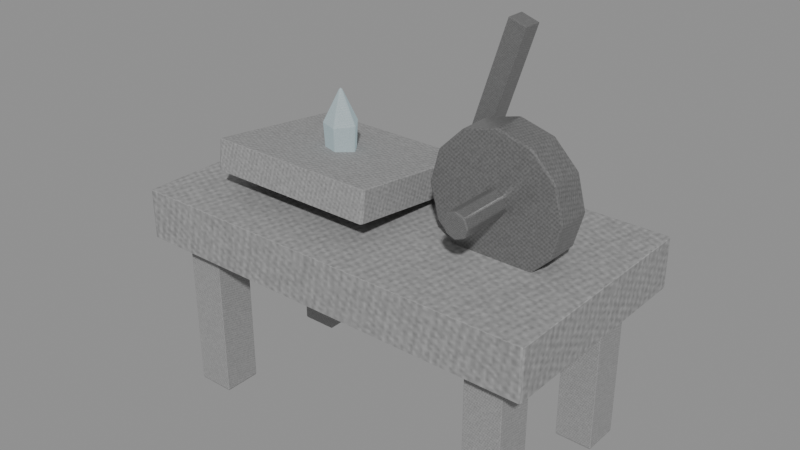 # Source: rune-engraver.blend  (saved by Blender 5.0.118; exported with 4.5.12 LTS)
import bpy
from mathutils import Matrix  # noqa: F401  (used for matrix-valued properties, if any)

bpy.ops.wm.read_factory_settings(use_empty=True)
scene = bpy.context.scene
scene.name = 'Scene'

# ---- images (referenced by path relative to the original .blend; pixels are not part of the script)
import os
ASSET_DIR = os.environ.get("B2B_ASSET_DIR", "")  # directory of the original .blend (textures are referenced by path, not embedded)
HERE = os.path.dirname(os.path.abspath(__file__))  # packed textures are extracted next to this script under _unpacked/

def load_image(name, relpath, width, height, colorspace="sRGB"):
    """Load a texture the original file referenced (path relative to the .blend, or extracted next to this script)."""
    p = next((c for c in (os.path.join(HERE, relpath), os.path.join(ASSET_DIR, relpath)) if relpath and os.path.exists(c)), "")
    if p:
        img = bpy.data.images.load(p, check_existing=True)
        img.name = name
    else:  # same state as the original file: an image datablock whose file is absent (Cycles renders it pink)
        img = bpy.data.images.new(name, width, height)
        img.source = "FILE"
        img.filepath = "//" + (relpath or name)
    img.colorspace_settings.name = colorspace
    return img
img_creature_stone = load_image('creature-stone', '_unpacked/b468ec73c82ed9a3.56482393.png', 256, 256, 'sRGB')
img_creature_carapace = load_image('creature-carapace', '_unpacked/47c10eca8ccae7da.a38ddbaa.png', 256, 256, 'sRGB')
img_creature_crystal = load_image('creature-crystal', '_unpacked/a024851ca806c911.3cb11d8b.png', 256, 256, 'sRGB')

# ---- materials (node trees are filled in below, after node groups)
mat_magenheim_world_artifact_rune_engraver_wood_stone = bpy.data.materials.new('magenheim.world-artifact.rune-engraver.wood.stone')
mat_magenheim_world_artifact_rune_engraver_wood_stone.use_backface_culling = True
mat_magenheim_world_artifact_rune_engraver_wood_carapace = bpy.data.materials.new('magenheim.world-artifact.rune-engraver.wood.carapace')
mat_magenheim_world_artifact_rune_engraver_wood_carapace.use_backface_culling = True
mat_magenheim_world_artifact_rune_engraver_stone_stone = bpy.data.materials.new('magenheim.world-artifact.rune-engraver.stone.stone')
mat_magenheim_world_artifact_rune_engraver_stone_stone.use_backface_culling = True
mat_magenheim_world_artifact_rune_engraver_bronze_stone = bpy.data.materials.new('magenheim.world-artifact.rune-engraver.bronze.stone')
mat_magenheim_world_artifact_rune_engraver_bronze_stone.use_backface_culling = True
mat_magenheim_world_artifact_rune_engraver_iron_stone = bpy.data.materials.new('magenheim.world-artifact.rune-engraver.iron.stone')
mat_magenheim_world_artifact_rune_engraver_iron_stone.use_backface_culling = True
mat_magenheim_world_artifact_rune_engraver_iron_carapace = bpy.data.materials.new('magenheim.world-artifact.rune-engraver.iron.carapace')
mat_magenheim_world_artifact_rune_engraver_iron_carapace.use_backface_culling = True
mat_magenheim_world_artifact_rune_engraver_crystal_crystal = bpy.data.materials.new('magenheim.world-artifact.rune-engraver.crystal.crystal')
mat_magenheim_world_artifact_rune_engraver_crystal_crystal.use_backface_culling = True

# ---- material node trees
mat_magenheim_world_artifact_rune_engraver_wood_stone.use_nodes = True; mat_magenheim_world_artifact_rune_engraver_wood_stone.node_tree.nodes.clear()
_N = mat_magenheim_world_artifact_rune_engraver_wood_stone.node_tree.nodes; _L = mat_magenheim_world_artifact_rune_engraver_wood_stone.node_tree.links
n0 = _N.new('ShaderNodeBsdfPrincipled'); n0.name = 'Principled BSDF'; n0.location = (-200, 100)
n0.inputs[2].default_value = 0.78
n0.inputs[27].default_value = (0.0, 0.0, 0.0, 1.0)
n0.inputs[28].default_value = 1.0
n1 = _N.new('ShaderNodeOutputMaterial'); n1.name = 'Material Output'; n1.location = (200, 100)
n2 = _N.new('ShaderNodeTexImage'); n2.name = 'Image Texture'; n2.location = (0, 0)
n2.image = img_creature_stone
_L.new(n0.outputs[0], n1.inputs[0])
_L.new(n2.outputs[0], n0.inputs[0])
n1.is_active_output = True
mat_magenheim_world_artifact_rune_engraver_wood_carapace.use_nodes = True; mat_magenheim_world_artifact_rune_engraver_wood_carapace.node_tree.nodes.clear()
_N = mat_magenheim_world_artifact_rune_engraver_wood_carapace.node_tree.nodes; _L = mat_magenheim_world_artifact_rune_engraver_wood_carapace.node_tree.links
n0 = _N.new('ShaderNodeBsdfPrincipled'); n0.name = 'Principled BSDF'; n0.location = (-200, 100)
n0.inputs[2].default_value = 0.78
n0.inputs[27].default_value = (0.0, 0.0, 0.0, 1.0)
n0.inputs[28].default_value = 1.0
n1 = _N.new('ShaderNodeOutputMaterial'); n1.name = 'Material Output'; n1.location = (200, 100)
n2 = _N.new('ShaderNodeTexImage'); n2.name = 'Image Texture'; n2.location = (0, 0)
n2.image = img_creature_carapace
_L.new(n0.outputs[0], n1.inputs[0])
_L.new(n2.outputs[0], n0.inputs[0])
n1.is_active_output = True
mat_magenheim_world_artifact_rune_engraver_stone_stone.use_nodes = True; mat_magenheim_world_artifact_rune_engraver_stone_stone.node_tree.nodes.clear()
_N = mat_magenheim_world_artifact_rune_engraver_stone_stone.node_tree.nodes; _L = mat_magenheim_world_artifact_rune_engraver_stone_stone.node_tree.links
n0 = _N.new('ShaderNodeBsdfPrincipled'); n0.name = 'Principled BSDF'; n0.location = (-200, 100)
n0.inputs[1].default_value = 0.02
n0.inputs[2].default_value = 0.86
n0.inputs[27].default_value = (0.0, 0.0, 0.0, 1.0)
n0.inputs[28].default_value = 1.0
n1 = _N.new('ShaderNodeOutputMaterial'); n1.name = 'Material Output'; n1.location = (200, 100)
n2 = _N.new('ShaderNodeTexImage'); n2.name = 'Image Texture'; n2.location = (0, 0)
n2.image = img_creature_stone
_L.new(n0.outputs[0], n1.inputs[0])
_L.new(n2.outputs[0], n0.inputs[0])
n1.is_active_output = True
mat_magenheim_world_artifact_rune_engraver_bronze_stone.use_nodes = True; mat_magenheim_world_artifact_rune_engraver_bronze_stone.node_tree.nodes.clear()
_N = mat_magenheim_world_artifact_rune_engraver_bronze_stone.node_tree.nodes; _L = mat_magenheim_world_artifact_rune_engraver_bronze_stone.node_tree.links
n0 = _N.new('ShaderNodeBsdfPrincipled'); n0.name = 'Principled BSDF'; n0.location = (-200, 100)
n0.inputs[1].default_value = 0.72
n0.inputs[2].default_value = 0.34
n0.inputs[27].default_value = (0.0, 0.0, 0.0, 1.0)
n0.inputs[28].default_value = 1.0
n1 = _N.new('ShaderNodeOutputMaterial'); n1.name = 'Material Output'; n1.location = (200, 100)
n2 = _N.new('ShaderNodeTexImage'); n2.name = 'Image Texture'; n2.location = (0, 0)
n2.image = img_creature_stone
_L.new(n0.outputs[0], n1.inputs[0])
_L.new(n2.outputs[0], n0.inputs[0])
n1.is_active_output = True
mat_magenheim_world_artifact_rune_engraver_iron_stone.use_nodes = True; mat_magenheim_world_artifact_rune_engraver_iron_stone.node_tree.nodes.clear()
_N = mat_magenheim_world_artifact_rune_engraver_iron_stone.node_tree.nodes; _L = mat_magenheim_world_artifact_rune_engraver_iron_stone.node_tree.links
n0 = _N.new('ShaderNodeBsdfPrincipled'); n0.name = 'Principled BSDF'; n0.location = (-200, 100)
n0.inputs[1].default_value = 0.72
n0.inputs[2].default_value = 0.34
n0.inputs[27].default_value = (0.0, 0.0, 0.0, 1.0)
n0.inputs[28].default_value = 1.0
n1 = _N.new('ShaderNodeOutputMaterial'); n1.name = 'Material Output'; n1.location = (200, 100)
n2 = _N.new('ShaderNodeTexImage'); n2.name = 'Image Texture'; n2.location = (0, 0)
n2.image = img_creature_stone
_L.new(n0.outputs[0], n1.inputs[0])
_L.new(n2.outputs[0], n0.inputs[0])
n1.is_active_output = True
mat_magenheim_world_artifact_rune_engraver_iron_carapace.use_nodes = True; mat_magenheim_world_artifact_rune_engraver_iron_carapace.node_tree.nodes.clear()
_N = mat_magenheim_world_artifact_rune_engraver_iron_carapace.node_tree.nodes; _L = mat_magenheim_world_artifact_rune_engraver_iron_carapace.node_tree.links
n0 = _N.new('ShaderNodeBsdfPrincipled'); n0.name = 'Principled BSDF'; n0.location = (-200, 100)
n0.inputs[1].default_value = 0.72
n0.inputs[2].default_value = 0.34
n0.inputs[27].default_value = (0.0, 0.0, 0.0, 1.0)
n0.inputs[28].default_value = 1.0
n1 = _N.new('ShaderNodeOutputMaterial'); n1.name = 'Material Output'; n1.location = (200, 100)
n2 = _N.new('ShaderNodeTexImage'); n2.name = 'Image Texture'; n2.location = (0, 0)
n2.image = img_creature_carapace
_L.new(n0.outputs[0], n1.inputs[0])
_L.new(n2.outputs[0], n0.inputs[0])
n1.is_active_output = True
mat_magenheim_world_artifact_rune_engraver_crystal_crystal.use_nodes = True; mat_magenheim_world_artifact_rune_engraver_crystal_crystal.node_tree.nodes.clear()
_N = mat_magenheim_world_artifact_rune_engraver_crystal_crystal.node_tree.nodes; _L = mat_magenheim_world_artifact_rune_engraver_crystal_crystal.node_tree.links
n0 = _N.new('ShaderNodeBsdfPrincipled'); n0.name = 'Principled BSDF'; n0.location = (-200, 100)
n0.inputs[1].default_value = 0.02
n0.inputs[2].default_value = 0.22
n0.inputs[27].default_value = (0.21, 0.3444, 0.3864, 1.0)
n0.inputs[28].default_value = 0.65
n1 = _N.new('ShaderNodeOutputMaterial'); n1.name = 'Material Output'; n1.location = (200, 100)
n2 = _N.new('ShaderNodeTexImage'); n2.name = 'Image Texture'; n2.location = (0, 0)
n2.image = img_creature_crystal
_L.new(n0.outputs[0], n1.inputs[0])
_L.new(n2.outputs[0], n0.inputs[0])
n1.is_active_output = True

# ---- meshes
me_bench = bpy.data.meshes.new('bench')
me_bench.from_pydata([(-0.67, 0.36, -0.08), (0.67, 0.36, -0.08), (0.67, 0.36, 0.08), (-0.67, 0.36, 0.08), (-0.67, -0.36, -0.08), (0.67, -0.36, -0.08), (0.67, -0.36, 0.08), (-0.67, -0.36, 0.08)], [], [(0, 3, 2), (0, 2, 1), (4, 5, 6), (4, 6, 7), (0, 4, 7), (0, 7, 3), (1, 2, 6), (1, 6, 5), (0, 1, 5), (0, 5, 4), (3, 7, 6), (3, 6, 2)])
_uv = me_bench.uv_layers.new(name='UVMap')
_uv.uv.foreach_set('vector', [0.8185, 0.6714, 0.7389, 0.6714, 0.7389, 0.004441, 0.8185, 0.6714, 0.7389, 0.004441, 0.8185, 0.004441, 0.907, 0.004441, 0.907, 0.6714, 0.8274, 0.6714, 0.907, 0.004441, 0.8274, 0.6714, 0.8274, 0.004441, 0.9956, 0.004441, 0.9956, 0.3628, 0.9159, 0.3628, 0.9956, 0.004441, 0.9159, 0.3628, 0.9159, 0.004441, 0.9956, 0.73, 0.9159, 0.73, 0.9159, 0.3717, 0.9956, 0.73, 0.9159, 0.3717, 0.9956, 0.3717, 0.3628, 0.004441, 0.3628, 0.6714, 0.004441, 0.6714, 0.3628, 0.004441, 0.004441, 0.6714, 0.004441, 0.004441, 0.73, 0.6714, 0.3717, 0.6714, 0.3717, 0.004441, 0.73, 0.6714, 0.3717, 0.004441, 0.73, 0.004441])
me_bench.materials.append(mat_magenheim_world_artifact_rune_engraver_wood_stone)
me_bench.update()
me_leg__0_52__0_24 = bpy.data.meshes.new('leg--0.52--0.24')
me_leg__0_52__0_24.from_pydata([(-0.06, 0.06, -0.28), (0.06, 0.06, -0.28), (0.06, 0.06, 0.28), (-0.06, 0.06, 0.28), (-0.06, -0.06, -0.28), (0.06, -0.06, -0.28), (0.06, -0.06, 0.28), (-0.06, -0.06, 0.28)], [], [(0, 3, 2), (0, 2, 1), (4, 5, 6), (4, 6, 7), (0, 4, 7), (0, 7, 3), (1, 2, 6), (1, 6, 5), (0, 1, 5), (0, 5, 4), (3, 7, 6), (3, 6, 2)])
_uv = me_leg__0_52__0_24.uv_layers.new(name='UVMap')
_uv.uv.foreach_set('vector', [0.005052, 0.8912, 0.005052, 0.005052, 0.1949, 0.005052, 0.005052, 0.8912, 0.1949, 0.005052, 0.1949, 0.8912, 0.3949, 0.8912, 0.2051, 0.8912, 0.2051, 0.005052, 0.3949, 0.8912, 0.2051, 0.005052, 0.3949, 0.005052, 0.5949, 0.8912, 0.4051, 0.8912, 0.4051, 0.005052, 0.5949, 0.8912, 0.4051, 0.005052, 0.5949, 0.005052, 0.6051, 0.8912, 0.6051, 0.005052, 0.7949, 0.005052, 0.6051, 0.8912, 0.7949, 0.005052, 0.7949, 0.8912, 0.9949, 0.005052, 0.9949, 0.1949, 0.8051, 0.1949, 0.9949, 0.005052, 0.8051, 0.1949, 0.8051, 0.005052, 0.9949, 0.3949, 0.8051, 0.3949, 0.8051, 0.2051, 0.9949, 0.3949, 0.8051, 0.2051, 0.9949, 0.2051])
me_leg__0_52__0_24.materials.append(mat_magenheim_world_artifact_rune_engraver_wood_carapace)
me_leg__0_52__0_24.update()
me_leg__0_52_0_24 = bpy.data.meshes.new('leg--0.52-0.24')
me_leg__0_52_0_24.from_pydata([(-0.06, 0.06, -0.28), (0.06, 0.06, -0.28), (0.06, 0.06, 0.28), (-0.06, 0.06, 0.28), (-0.06, -0.06, -0.28), (0.06, -0.06, -0.28), (0.06, -0.06, 0.28), (-0.06, -0.06, 0.28)], [], [(0, 3, 2), (0, 2, 1), (4, 5, 6), (4, 6, 7), (0, 4, 7), (0, 7, 3), (1, 2, 6), (1, 6, 5), (0, 1, 5), (0, 5, 4), (3, 7, 6), (3, 6, 2)])
_uv = me_leg__0_52_0_24.uv_layers.new(name='UVMap')
_uv.uv.foreach_set('vector', [0.005052, 0.8912, 0.005052, 0.005052, 0.1949, 0.005052, 0.005052, 0.8912, 0.1949, 0.005052, 0.1949, 0.8912, 0.3949, 0.8912, 0.2051, 0.8912, 0.2051, 0.005052, 0.3949, 0.8912, 0.2051, 0.005052, 0.3949, 0.005052, 0.5949, 0.8912, 0.4051, 0.8912, 0.4051, 0.005052, 0.5949, 0.8912, 0.4051, 0.005052, 0.5949, 0.005052, 0.6051, 0.8912, 0.6051, 0.005052, 0.7949, 0.005052, 0.6051, 0.8912, 0.7949, 0.005052, 0.7949, 0.8912, 0.9949, 0.2051, 0.9949, 0.3949, 0.8051, 0.3949, 0.9949, 0.2051, 0.8051, 0.3949, 0.8051, 0.2051, 0.9949, 0.1949, 0.8051, 0.1949, 0.8051, 0.005052, 0.9949, 0.1949, 0.8051, 0.005052, 0.9949, 0.005052])
me_leg__0_52_0_24.materials.append(mat_magenheim_world_artifact_rune_engraver_wood_carapace)
me_leg__0_52_0_24.update()
me_leg_0_52__0_24 = bpy.data.meshes.new('leg-0.52--0.24')
me_leg_0_52__0_24.from_pydata([(-0.06, 0.06, -0.28), (0.06, 0.06, -0.28), (0.06, 0.06, 0.28), (-0.06, 0.06, 0.28), (-0.06, -0.06, -0.28), (0.06, -0.06, -0.28), (0.06, -0.06, 0.28), (-0.06, -0.06, 0.28)], [], [(0, 3, 2), (0, 2, 1), (4, 5, 6), (4, 6, 7), (0, 4, 7), (0, 7, 3), (1, 2, 6), (1, 6, 5), (0, 1, 5), (0, 5, 4), (3, 7, 6), (3, 6, 2)])
_uv = me_leg_0_52__0_24.uv_layers.new(name='UVMap')
_uv.uv.foreach_set('vector', [0.005052, 0.8912, 0.005052, 0.005052, 0.1949, 0.005052, 0.005052, 0.8912, 0.1949, 0.005052, 0.1949, 0.8912, 0.3949, 0.8912, 0.2051, 0.8912, 0.2051, 0.005052, 0.3949, 0.8912, 0.2051, 0.005052, 0.3949, 0.005052, 0.5949, 0.8912, 0.4051, 0.8912, 0.4051, 0.005052, 0.5949, 0.8912, 0.4051, 0.005052, 0.5949, 0.005052, 0.6051, 0.8912, 0.6051, 0.005052, 0.7949, 0.005052, 0.6051, 0.8912, 0.7949, 0.005052, 0.7949, 0.8912, 0.9949, 0.2051, 0.9949, 0.3949, 0.8051, 0.3949, 0.9949, 0.2051, 0.8051, 0.3949, 0.8051, 0.2051, 0.9949, 0.1949, 0.8051, 0.1949, 0.8051, 0.005052, 0.9949, 0.1949, 0.8051, 0.005052, 0.9949, 0.005052])
me_leg_0_52__0_24.materials.append(mat_magenheim_world_artifact_rune_engraver_wood_carapace)
me_leg_0_52__0_24.update()
me_leg_0_52_0_24 = bpy.data.meshes.new('leg-0.52-0.24')
me_leg_0_52_0_24.from_pydata([(-0.06, 0.06, -0.28), (0.06, 0.06, -0.28), (0.06, 0.06, 0.28), (-0.06, 0.06, 0.28), (-0.06, -0.06, -0.28), (0.06, -0.06, -0.28), (0.06, -0.06, 0.28), (-0.06, -0.06, 0.28)], [], [(0, 3, 2), (0, 2, 1), (4, 5, 6), (4, 6, 7), (0, 4, 7), (0, 7, 3), (1, 2, 6), (1, 6, 5), (0, 1, 5), (0, 5, 4), (3, 7, 6), (3, 6, 2)])
_uv = me_leg_0_52_0_24.uv_layers.new(name='UVMap')
_uv.uv.foreach_set('vector', [0.005052, 0.8912, 0.005052, 0.005052, 0.1949, 0.005052, 0.005052, 0.8912, 0.1949, 0.005052, 0.1949, 0.8912, 0.3949, 0.8912, 0.2051, 0.8912, 0.2051, 0.005052, 0.3949, 0.8912, 0.2051, 0.005052, 0.3949, 0.005052, 0.5949, 0.8912, 0.4051, 0.8912, 0.4051, 0.005052, 0.5949, 0.8912, 0.4051, 0.005052, 0.5949, 0.005052, 0.6051, 0.8912, 0.6051, 0.005052, 0.7949, 0.005052, 0.6051, 0.8912, 0.7949, 0.005052, 0.7949, 0.8912, 0.9949, 0.005052, 0.9949, 0.1949, 0.8051, 0.1949, 0.9949, 0.005052, 0.8051, 0.1949, 0.8051, 0.005052, 0.9949, 0.3949, 0.8051, 0.3949, 0.8051, 0.2051, 0.9949, 0.3949, 0.8051, 0.2051, 0.9949, 0.2051])
me_leg_0_52_0_24.materials.append(mat_magenheim_world_artifact_rune_engraver_wood_carapace)
me_leg_0_52_0_24.update()
me_tablet = bpy.data.meshes.new('tablet')
me_tablet.from_pydata([(-0.28, 0.2222, -0.07766), (0.28, 0.2222, -0.07766), (0.28, 0.2344, 0.0216), (-0.28, 0.2344, 0.0216), (-0.28, -0.2344, -0.0216), (0.28, -0.2344, -0.0216), (0.28, -0.2222, 0.07766), (-0.28, -0.2222, 0.07766)], [], [(0, 3, 2), (0, 2, 1), (4, 5, 6), (4, 6, 7), (0, 4, 7), (0, 7, 3), (1, 2, 6), (1, 6, 5), (0, 1, 5), (0, 5, 4), (3, 7, 6), (3, 6, 2)])
_uv = me_tablet.uv_layers.new(name='UVMap')
_uv.uv.foreach_set('vector', [0.09199, 0.9958, 0.004208, 0.9958, 0.004208, 0.5042, 0.09199, 0.9958, 0.004208, 0.5042, 0.09199, 0.5042, 0.1882, 0.5042, 0.1882, 0.9958, 0.1004, 0.9958, 0.1882, 0.5042, 0.1004, 0.9958, 0.1004, 0.5042, 0.1966, 0.908, 0.1966, 0.5042, 0.2844, 0.5042, 0.1966, 0.908, 0.2844, 0.5042, 0.2844, 0.908, 0.3806, 0.908, 0.2928, 0.908, 0.2928, 0.5042, 0.3806, 0.908, 0.2928, 0.5042, 0.3806, 0.5042, 0.408, 0.004208, 0.408, 0.4958, 0.004208, 0.4958, 0.408, 0.004208, 0.004208, 0.4958, 0.004208, 0.004208, 0.8202, 0.4958, 0.4164, 0.4958, 0.4164, 0.004208, 0.8202, 0.4958, 0.4164, 0.004208, 0.8202, 0.004208])
me_tablet.materials.append(mat_magenheim_world_artifact_rune_engraver_stone_stone)
me_tablet.update()
me_engraving_wheel = bpy.data.meshes.new('engraving-wheel')
me_engraving_wheel.from_pydata([(0.21, 0.055, 2.98e-08), (0.1819, 0.055, -0.105), (0.105, 0.055, -0.1819), (7.451e-09, 0.055, -0.21), (-0.105, 0.055, -0.1819), (-0.1819, 0.055, -0.105), (-0.21, 0.055, 2.98e-08), (-0.1819, 0.055, 0.105), (-0.105, 0.055, 0.1819), (7.451e-09, 0.055, 0.21), (0.105, 0.055, 0.1819), (0.1819, 0.055, 0.105), (0.21, -0.055, 2.98e-08), (0.1819, -0.055, -0.105), (0.105, -0.055, -0.1819), (7.451e-09, -0.055, -0.21), (-0.105, -0.055, -0.1819), (-0.1819, -0.055, -0.105), (-0.21, -0.055, 2.98e-08), (-0.1819, -0.055, 0.105), (-0.105, -0.055, 0.1819), (7.451e-09, -0.055, 0.21), (0.105, -0.055, 0.1819), (0.1819, -0.055, 0.105), (7.451e-09, 0.055, 2.98e-08), (7.451e-09, -0.055, 2.98e-08)], [], [(0, 12, 1), (1, 12, 13), (24, 0, 1), (25, 13, 12), (1, 13, 2), (2, 13, 14), (24, 1, 2), (25, 14, 13), (2, 14, 3), (3, 14, 15), (24, 2, 3), (25, 15, 14), (3, 15, 4), (4, 15, 16), (24, 3, 4), (25, 16, 15), (4, 16, 5), (5, 16, 17), (24, 4, 5), (25, 17, 16), (5, 17, 6), (6, 17, 18), (24, 5, 6), (25, 18, 17), (6, 18, 7), (7, 18, 19), (24, 6, 7), (25, 19, 18), (7, 19, 8), (8, 19, 20), (24, 7, 8), (25, 20, 19), (8, 20, 9), (9, 20, 21), (24, 8, 9), (25, 21, 20), (9, 21, 10), (10, 21, 22), (24, 9, 10), (25, 22, 21), (10, 22, 11), (11, 22, 23), (24, 10, 11), (25, 23, 22), (11, 23, 0), (0, 23, 12), (24, 11, 0), (25, 12, 23)])
_uv = me_engraving_wheel.uv_layers.new(name='UVMap')
_uv.uv.foreach_set('vector', [0.4316, 0.6185, 0.5647, 0.6185, 0.4316, 0.75, 0.4316, 0.75, 0.5647, 0.6185, 0.5647, 0.75, 0.25, 0.25, 0.4954, 0.1843, 0.4954, 0.3157, 0.75, 0.25, 0.5046, 0.3157, 0.5046, 0.1843, 0.4316, 0.75, 0.5647, 0.75, 0.4316, 0.8639, 0.4316, 0.8639, 0.5647, 0.75, 0.5647, 0.8639, 0.25, 0.25, 0.4954, 0.3157, 0.4296, 0.4296, 0.75, 0.25, 0.5704, 0.4296, 0.5046, 0.3157, 0.28, 0.8639, 0.147, 0.8639, 0.28, 0.75, 0.28, 0.75, 0.147, 0.8639, 0.147, 0.75, 0.25, 0.25, 0.4296, 0.4296, 0.3157, 0.4954, 0.75, 0.25, 0.6843, 0.4954, 0.5704, 0.4296, 0.28, 0.75, 0.147, 0.75, 0.28, 0.6185, 0.28, 0.6185, 0.147, 0.75, 0.147, 0.6185, 0.25, 0.25, 0.3157, 0.4954, 0.1843, 0.4954, 0.75, 0.25, 0.8157, 0.4954, 0.6843, 0.4954, 0.28, 0.6185, 0.147, 0.6185, 0.28, 0.5046, 0.28, 0.5046, 0.147, 0.6185, 0.147, 0.5046, 0.25, 0.25, 0.1843, 0.4954, 0.07038, 0.4296, 0.75, 0.25, 0.9296, 0.4296, 0.8157, 0.4954, 0.1377, 0.8639, 0.00464, 0.8639, 0.1377, 0.75, 0.1377, 0.75, 0.00464, 0.8639, 0.00464, 0.75, 0.25, 0.25, 0.07038, 0.4296, 0.00464, 0.3157, 0.75, 0.25, 0.9954, 0.3157, 0.9296, 0.4296, 0.1377, 0.75, 0.00464, 0.75, 0.1377, 0.6185, 0.1377, 0.6185, 0.00464, 0.75, 0.00464, 0.6185, 0.25, 0.25, 0.00464, 0.3157, 0.00464, 0.1843, 0.75, 0.25, 0.9954, 0.1843, 0.9954, 0.3157, 0.1377, 0.6185, 0.00464, 0.6185, 0.1377, 0.5046, 0.1377, 0.5046, 0.00464, 0.6185, 0.00464, 0.5046, 0.25, 0.25, 0.00464, 0.1843, 0.07038, 0.07038, 0.75, 0.25, 0.9296, 0.07038, 0.9954, 0.1843, 0.2893, 0.5046, 0.4224, 0.5046, 0.2893, 0.6185, 0.2893, 0.6185, 0.4224, 0.5046, 0.4224, 0.6185, 0.25, 0.25, 0.07038, 0.07038, 0.1843, 0.00464, 0.75, 0.25, 0.8157, 0.00464, 0.9296, 0.07038, 0.2893, 0.6185, 0.4224, 0.6185, 0.2893, 0.75, 0.2893, 0.75, 0.4224, 0.6185, 0.4224, 0.75, 0.25, 0.25, 0.1843, 0.00464, 0.3157, 0.00464, 0.75, 0.25, 0.6843, 0.00464, 0.8157, 0.00464, 0.2893, 0.75, 0.4224, 0.75, 0.2893, 0.8639, 0.2893, 0.8639, 0.4224, 0.75, 0.4224, 0.8639, 0.25, 0.25, 0.3157, 0.00464, 0.4296, 0.07038, 0.75, 0.25, 0.5704, 0.07038, 0.6843, 0.00464, 0.4316, 0.5046, 0.5647, 0.5046, 0.4316, 0.6185, 0.4316, 0.6185, 0.5647, 0.5046, 0.5647, 0.6185, 0.25, 0.25, 0.4296, 0.07038, 0.4954, 0.1843, 0.75, 0.25, 0.5046, 0.1843, 0.5704, 0.07038])
me_engraving_wheel.materials.append(mat_magenheim_world_artifact_rune_engraver_bronze_stone)
me_engraving_wheel.update()
me_wheel_axle = bpy.data.meshes.new('wheel-axle')
me_wheel_axle.from_pydata([(0.04, 0.22, 0.0), (0.02828, 0.22, -0.02828), (0.0, 0.22, -0.04), (-0.02828, 0.22, -0.02828), (-0.04, 0.22, 0.0), (-0.02828, 0.22, 0.02828), (0.0, 0.22, 0.04), (0.02828, 0.22, 0.02828), (0.04, -0.22, 0.0), (0.02828, -0.22, -0.02828), (0.0, -0.22, -0.04), (-0.02828, -0.22, -0.02828), (-0.04, -0.22, 0.0), (-0.02828, -0.22, 0.02828), (0.0, -0.22, 0.04), (0.02828, -0.22, 0.02828), (0.0, 0.22, 0.0), (0.0, -0.22, 0.0)], [], [(0, 8, 1), (1, 8, 9), (16, 0, 1), (17, 9, 8), (1, 9, 2), (2, 9, 10), (16, 1, 2), (17, 10, 9), (2, 10, 3), (3, 10, 11), (16, 2, 3), (17, 11, 10), (3, 11, 4), (4, 11, 12), (16, 3, 4), (17, 12, 11), (4, 12, 5), (5, 12, 13), (16, 4, 5), (17, 13, 12), (5, 13, 6), (6, 13, 14), (16, 5, 6), (17, 14, 13), (6, 14, 7), (7, 14, 15), (16, 6, 7), (17, 15, 14), (7, 15, 0), (0, 15, 8), (16, 7, 0), (17, 8, 15)])
_uv = me_wheel_axle.uv_layers.new(name='UVMap')
_uv.uv.foreach_set('vector', [0.2285, 0.00441, 0.2285, 0.9956, 0.1797, 0.00441, 0.1797, 0.00441, 0.2285, 0.9956, 0.1797, 0.9956, 0.6426, 0.08766, 0.6771, 0.1709, 0.6081, 0.1709, 0.6426, 0.263, 0.5594, 0.2975, 0.5594, 0.2285, 0.424, 0.00441, 0.424, 0.9956, 0.355, 0.00441, 0.355, 0.00441, 0.424, 0.9956, 0.355, 0.9956, 0.6426, 0.08766, 0.6081, 0.1709, 0.5594, 0.1221, 0.6426, 0.263, 0.6081, 0.3462, 0.5594, 0.2975, 0.355, 0.00441, 0.355, 0.9956, 0.3063, 0.00441, 0.3063, 0.00441, 0.355, 0.9956, 0.3063, 0.9956, 0.6426, 0.08766, 0.5594, 0.1221, 0.5594, 0.05318, 0.6426, 0.263, 0.6771, 0.3462, 0.6081, 0.3462, 0.5506, 0.00441, 0.5506, 0.9956, 0.4816, 0.00441, 0.4816, 0.00441, 0.5506, 0.9956, 0.4816, 0.9956, 0.6426, 0.08766, 0.5594, 0.05318, 0.6081, 0.00441, 0.6426, 0.263, 0.7259, 0.2975, 0.6771, 0.3462, 0.4816, 0.00441, 0.4816, 0.9956, 0.4328, 0.00441, 0.1221, 0.00441, 0.1709, 0.9956, 0.1221, 0.9956, 0.6426, 0.08766, 0.6081, 0.00441, 0.6771, 0.00441, 0.6426, 0.263, 0.7259, 0.2285, 0.7259, 0.2975, 0.1221, 0.00441, 0.1221, 0.9956, 0.05318, 0.00441, 0.05318, 0.00441, 0.1221, 0.9956, 0.05318, 0.9956, 0.6426, 0.08766, 0.6771, 0.00441, 0.7259, 0.05318, 0.6426, 0.263, 0.6771, 0.1797, 0.7259, 0.2285, 0.05318, 0.00441, 0.05318, 0.9956, 0.00441, 0.00441, 0.00441, 0.00441, 0.05318, 0.9956, 0.00441, 0.9956, 0.6426, 0.08766, 0.7259, 0.05318, 0.7259, 0.1221, 0.6426, 0.263, 0.6081, 0.1797, 0.6771, 0.1797, 0.2975, 0.00441, 0.2975, 0.9956, 0.2285, 0.00441, 0.2285, 0.00441, 0.2975, 0.9956, 0.2285, 0.9956, 0.6426, 0.08766, 0.7259, 0.1221, 0.6771, 0.1709, 0.6426, 0.263, 0.5594, 0.2285, 0.6081, 0.1797])
me_wheel_axle.materials.append(mat_magenheim_world_artifact_rune_engraver_iron_stone)
me_wheel_axle.update()
me_stylus_arm = bpy.data.meshes.new('stylus-arm')
me_stylus_arm.from_pydata([(-0.09961, 0.03, -0.2095), (-0.04254, 0.03, -0.228), (0.09961, 0.03, 0.2095), (0.04254, 0.03, 0.228), (-0.09961, -0.03, -0.2095), (-0.04254, -0.03, -0.228), (0.09961, -0.03, 0.2095), (0.04254, -0.03, 0.228)], [], [(0, 3, 2), (0, 2, 1), (4, 5, 6), (4, 6, 7), (0, 4, 7), (0, 7, 3), (1, 2, 6), (1, 6, 5), (0, 1, 5), (0, 5, 4), (3, 7, 6), (3, 6, 2)])
_uv = me_stylus_arm.uv_layers.new(name='UVMap')
_uv.uv.foreach_set('vector', [0.004228, 0.9958, 0.004228, 0.004228, 0.1336, 0.004228, 0.004228, 0.9958, 0.1336, 0.004228, 0.1336, 0.9958, 0.2713, 0.9958, 0.142, 0.9958, 0.142, 0.004228, 0.2713, 0.9958, 0.142, 0.004228, 0.2713, 0.004228, 0.4091, 0.9958, 0.2798, 0.9958, 0.2798, 0.004228, 0.4091, 0.9958, 0.2798, 0.004228, 0.4091, 0.004228, 0.4176, 0.9958, 0.4176, 0.004228, 0.5469, 0.004228, 0.4176, 0.9958, 0.5469, 0.004228, 0.5469, 0.9958, 0.5554, 0.004228, 0.6847, 0.004228, 0.6847, 0.1336, 0.5554, 0.004228, 0.6847, 0.1336, 0.5554, 0.1336, 0.5554, 0.2713, 0.5554, 0.142, 0.6847, 0.142, 0.5554, 0.2713, 0.6847, 0.142, 0.6847, 0.2713])
me_stylus_arm.materials.append(mat_magenheim_world_artifact_rune_engraver_iron_carapace)
me_stylus_arm.update()
me_focus_chip = bpy.data.meshes.new('focus-chip')
me_focus_chip.from_pydata([(0.04095, 1.863e-09, -0.132), (0.009025, -0.04394, -0.132), (-0.04263, -0.02716, -0.132), (-0.04263, 0.02716, -0.132), (0.009025, 0.04394, -0.132), (0.04975, 1.863e-09, 0.0176), (0.01174, -0.05231, 0.0176), (-0.04975, -0.03233, 0.0176), (-0.04975, 0.03233, 0.0176), (0.01174, 0.05231, 0.0176), (-0.005252, 1.863e-09, 0.132), (-0.005252, 1.863e-09, -0.132)], [], [(11, 0, 1), (0, 5, 1), (1, 5, 6), (10, 6, 5), (11, 1, 2), (1, 6, 2), (2, 6, 7), (10, 7, 6), (11, 2, 3), (2, 7, 3), (3, 7, 8), (10, 8, 7), (11, 3, 4), (3, 8, 4), (4, 8, 9), (10, 9, 8), (11, 4, 0), (4, 9, 0), (0, 9, 5), (10, 5, 9)])
_uv = me_focus_chip.uv_layers.new(name='UVMap')
_uv.uv.foreach_set('vector', [0.4866, 0.8734, 0.3833, 0.9485, 0.3833, 0.7983, 0.2085, 0.7416, 0.1942, 0.3314, 0.3587, 0.7416, 0.3587, 0.7416, 0.1942, 0.3314, 0.373, 0.3314, 0.2836, 0.005128, 0.373, 0.3314, 0.1942, 0.3314, 0.4866, 0.8734, 0.3833, 0.7983, 0.5261, 0.7518, 0.3976, 0.7416, 0.3833, 0.3314, 0.5478, 0.7416, 0.5478, 0.7416, 0.3833, 0.3314, 0.5621, 0.3314, 0.4727, 0.005128, 0.5621, 0.3314, 0.3833, 0.3314, 0.4866, 0.8734, 0.5261, 0.7518, 0.6144, 0.8734, 0.01943, 0.7416, 0.005129, 0.3314, 0.1696, 0.7416, 0.1696, 0.7416, 0.005129, 0.3314, 0.1839, 0.3314, 0.09453, 0.005128, 0.1839, 0.3314, 0.005129, 0.3314, 0.4866, 0.8734, 0.6144, 0.8734, 0.5261, 0.9949, 0.5866, 0.7416, 0.5723, 0.3314, 0.7368, 0.7416, 0.7368, 0.7416, 0.5723, 0.3314, 0.7511, 0.3314, 0.6617, 0.005129, 0.7511, 0.3314, 0.5723, 0.3314, 0.4866, 0.8734, 0.5261, 0.9949, 0.3833, 0.9485, 0.7757, 0.7416, 0.7614, 0.3314, 0.9259, 0.7416, 0.9259, 0.7416, 0.7614, 0.3314, 0.9402, 0.3314, 0.8508, 0.005128, 0.9402, 0.3314, 0.7614, 0.3314])
me_focus_chip.materials.append(mat_magenheim_world_artifact_rune_engraver_crystal_crystal)
me_focus_chip.update()

# ---- objects
ob_bench = bpy.data.objects.new('bench', me_bench)
ob_leg__0_52__0_24 = bpy.data.objects.new('leg--0.52--0.24', me_leg__0_52__0_24)
ob_leg__0_52_0_24 = bpy.data.objects.new('leg--0.52-0.24', me_leg__0_52_0_24)
ob_leg_0_52__0_24 = bpy.data.objects.new('leg-0.52--0.24', me_leg_0_52__0_24)
ob_leg_0_52_0_24 = bpy.data.objects.new('leg-0.52-0.24', me_leg_0_52_0_24)
ob_tablet = bpy.data.objects.new('tablet', me_tablet)
ob_engraving_wheel = bpy.data.objects.new('engraving-wheel', me_engraving_wheel)
ob_wheel_axle = bpy.data.objects.new('wheel-axle', me_wheel_axle)
ob_stylus_arm = bpy.data.objects.new('stylus-arm', me_stylus_arm)
ob_focus_chip = bpy.data.objects.new('focus-chip', me_focus_chip)

# ---- transforms, parenting, visibility, modifiers, constraints
ob_bench.location = (0.0, 0.0, 0.58)
_m = ob_bench.modifiers.new('Crafted edge chamfer', 'BEVEL')
_m.width = 0.0072
_m.width_pct = 0.0072
_m.segments = 2
_m.angle_limit = 0.4538
ob_leg__0_52__0_24.location = (-0.52, 0.24, 0.27)
_m = ob_leg__0_52__0_24.modifiers.new('Crafted edge chamfer', 'BEVEL')
_m.width = 0.0054
_m.width_pct = 0.0054
_m.segments = 2
_m.angle_limit = 0.4538
ob_leg__0_52_0_24.location = (-0.52, -0.24, 0.27)
_m = ob_leg__0_52_0_24.modifiers.new('Crafted edge chamfer', 'BEVEL')
_m.width = 0.0054
_m.width_pct = 0.0054
_m.segments = 2
_m.angle_limit = 0.4538
ob_leg_0_52__0_24.location = (0.52, 0.24, 0.27)
_m = ob_leg_0_52__0_24.modifiers.new('Crafted edge chamfer', 'BEVEL')
_m.width = 0.0054
_m.width_pct = 0.0054
_m.segments = 2
_m.angle_limit = 0.4538
ob_leg_0_52_0_24.location = (0.52, -0.24, 0.27)
_m = ob_leg_0_52_0_24.modifiers.new('Crafted edge chamfer', 'BEVEL')
_m.width = 0.0054
_m.width_pct = 0.0054
_m.segments = 2
_m.angle_limit = 0.4538
ob_tablet.location = (-0.22, 0.0, 0.75)
_m = ob_tablet.modifiers.new('Crafted edge chamfer', 'BEVEL')
_m.width = 0.006989
_m.width_pct = 0.006989
_m.segments = 2
_m.angle_limit = 0.4538
ob_engraving_wheel.location = (0.36, 0.0, 0.82)
_m = ob_engraving_wheel.modifiers.new('Crafted edge chamfer', 'BEVEL')
_m.width = 0.00495
_m.width_pct = 0.00495
_m.segments = 2
_m.angle_limit = 0.4538
ob_wheel_axle.location = (0.36, 0.0, 0.82)
_m = ob_wheel_axle.modifiers.new('Crafted edge chamfer', 'BEVEL')
_m.width = 0.0036
_m.width_pct = 0.0036
_m.segments = 2
_m.angle_limit = 0.4538
ob_stylus_arm.location = (0.2, 0.18, 1.02)
_m = ob_stylus_arm.modifiers.new('Crafted edge chamfer', 'BEVEL')
_m.width = 0.0027
_m.width_pct = 0.0027
_m.segments = 2
_m.angle_limit = 0.4538
ob_focus_chip.location = (-0.2147, -1.863e-09, 0.862)
_m = ob_focus_chip.modifiers.new('Crafted edge chamfer', 'BEVEL')
_m.width = 0.004477
_m.width_pct = 0.004477
_m.segments = 2
_m.angle_limit = 0.4538

# ---- collection membership
scene.collection.objects.link(ob_bench)
scene.collection.objects.link(ob_leg__0_52__0_24)
scene.collection.objects.link(ob_leg__0_52_0_24)
scene.collection.objects.link(ob_leg_0_52__0_24)
scene.collection.objects.link(ob_leg_0_52_0_24)
scene.collection.objects.link(ob_tablet)
scene.collection.objects.link(ob_engraving_wheel)
scene.collection.objects.link(ob_wheel_axle)
scene.collection.objects.link(ob_stylus_arm)
scene.collection.objects.link(ob_focus_chip)

# ---- scene / render settings (as saved in the file)
scene.frame_start = 1; scene.frame_end = 250; scene.frame_set(1)
scene.render.engine = 'BLENDER_EEVEE_NEXT'
scene.render.bake_bias = 0.0
scene.render.bake_samples = 0
scene.cycles.sampling_pattern = 'TABULATED_SOBOL'
scene.eevee.use_volume_custom_range = False
bpy.context.view_layer.update()

# ---- added for rendering (the .blend has no active camera and no usable light): camera, sun + grey world if the file has none
cam_auto = bpy.data.cameras.new('AutoCamera')
cam_auto.lens = 50.0
cam_auto.sensor_width = 36.0
cam_auto.clip_end = 1000.0
ob_auto_camera = bpy.data.objects.new('AutoCamera', cam_auto)
scene.collection.objects.link(ob_auto_camera)
ob_auto_camera.location = (1.82588, -2.19106, 2.0793)
ob_auto_camera.rotation_euler = (1.09748, -7.21219e-08, 0.694738)
scene.camera = ob_auto_camera
light_auto_sun = bpy.data.lights.new('AutoSun', 'SUN')
light_auto_sun.energy = 3.0
light_auto_sun.angle = 0.0523599
ob_auto_sun = bpy.data.objects.new('AutoSun', light_auto_sun)
scene.collection.objects.link(ob_auto_sun)
ob_auto_sun.rotation_euler = (0.872665, 0.174533, 0.523599)
if scene.world is None:
    world_auto = bpy.data.worlds.new('AutoWorld')
    world_auto.color = (0.3, 0.3, 0.3)
    scene.world = world_auto
bpy.context.view_layer.update()
